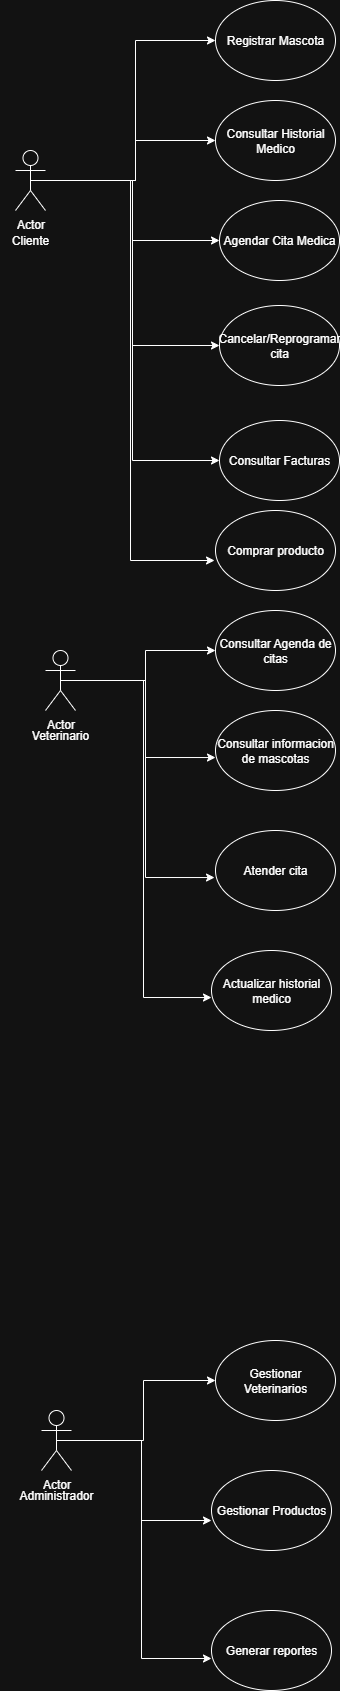

The diagram above was exported from draw.io. Its source (the exported page's mxGraphModel, read from the mxfile embedded in the PNG):
<mxGraphModel dx="383" dy="430" grid="1" gridSize="10" guides="1" tooltips="1" connect="1" arrows="1" fold="1" page="1" pageScale="1" pageWidth="827" pageHeight="1169" math="0" shadow="0">
  <root>
    <mxCell id="0" />
    <mxCell id="1" parent="0" />
    <mxCell id="ju7cqzb_dcdWXzv34rVx-1" value="Registrar Mascota" style="ellipse;whiteSpace=wrap;html=1;" vertex="1" parent="1">
      <mxGeometry x="350" y="280" width="120" height="80" as="geometry" />
    </mxCell>
    <mxCell id="ju7cqzb_dcdWXzv34rVx-9" style="edgeStyle=orthogonalEdgeStyle;rounded=0;orthogonalLoop=1;jettySize=auto;html=1;exitX=0.5;exitY=0.5;exitDx=0;exitDy=0;exitPerimeter=0;" edge="1" parent="1" source="ju7cqzb_dcdWXzv34rVx-2" target="ju7cqzb_dcdWXzv34rVx-1">
      <mxGeometry relative="1" as="geometry">
        <Array as="points">
          <mxPoint x="270" y="460" />
          <mxPoint x="270" y="320" />
        </Array>
      </mxGeometry>
    </mxCell>
    <mxCell id="ju7cqzb_dcdWXzv34rVx-10" style="edgeStyle=orthogonalEdgeStyle;rounded=0;orthogonalLoop=1;jettySize=auto;html=1;exitX=0.5;exitY=0.5;exitDx=0;exitDy=0;exitPerimeter=0;entryX=0;entryY=0.5;entryDx=0;entryDy=0;" edge="1" parent="1" source="ju7cqzb_dcdWXzv34rVx-2" target="ju7cqzb_dcdWXzv34rVx-5">
      <mxGeometry relative="1" as="geometry">
        <Array as="points">
          <mxPoint x="270" y="460" />
          <mxPoint x="270" y="420" />
        </Array>
      </mxGeometry>
    </mxCell>
    <mxCell id="ju7cqzb_dcdWXzv34rVx-11" style="edgeStyle=orthogonalEdgeStyle;rounded=0;orthogonalLoop=1;jettySize=auto;html=1;exitX=0.5;exitY=0.5;exitDx=0;exitDy=0;exitPerimeter=0;" edge="1" parent="1" source="ju7cqzb_dcdWXzv34rVx-2" target="ju7cqzb_dcdWXzv34rVx-6">
      <mxGeometry relative="1" as="geometry" />
    </mxCell>
    <mxCell id="ju7cqzb_dcdWXzv34rVx-12" style="edgeStyle=orthogonalEdgeStyle;rounded=0;orthogonalLoop=1;jettySize=auto;html=1;exitX=0.5;exitY=0.5;exitDx=0;exitDy=0;exitPerimeter=0;entryX=0;entryY=0.5;entryDx=0;entryDy=0;" edge="1" parent="1" source="ju7cqzb_dcdWXzv34rVx-2" target="ju7cqzb_dcdWXzv34rVx-7">
      <mxGeometry relative="1" as="geometry" />
    </mxCell>
    <mxCell id="ju7cqzb_dcdWXzv34rVx-14" style="edgeStyle=orthogonalEdgeStyle;rounded=0;orthogonalLoop=1;jettySize=auto;html=1;exitX=0.5;exitY=0.5;exitDx=0;exitDy=0;exitPerimeter=0;entryX=0;entryY=0.5;entryDx=0;entryDy=0;" edge="1" parent="1" source="ju7cqzb_dcdWXzv34rVx-2" target="ju7cqzb_dcdWXzv34rVx-13">
      <mxGeometry relative="1" as="geometry" />
    </mxCell>
    <mxCell id="ju7cqzb_dcdWXzv34rVx-2" value="Actor" style="shape=umlActor;verticalLabelPosition=bottom;verticalAlign=top;html=1;outlineConnect=0;" vertex="1" parent="1">
      <mxGeometry x="150" y="430" width="30" height="60" as="geometry" />
    </mxCell>
    <mxCell id="ju7cqzb_dcdWXzv34rVx-5" value="Consultar Historial Medico" style="ellipse;whiteSpace=wrap;html=1;" vertex="1" parent="1">
      <mxGeometry x="350" y="380" width="120" height="80" as="geometry" />
    </mxCell>
    <mxCell id="ju7cqzb_dcdWXzv34rVx-6" value="Agendar Cita Medica" style="ellipse;whiteSpace=wrap;html=1;" vertex="1" parent="1">
      <mxGeometry x="354" y="480" width="120" height="80" as="geometry" />
    </mxCell>
    <mxCell id="ju7cqzb_dcdWXzv34rVx-7" value="Cancelar/Reprogramar cita" style="ellipse;whiteSpace=wrap;html=1;" vertex="1" parent="1">
      <mxGeometry x="354" y="585" width="120" height="80" as="geometry" />
    </mxCell>
    <mxCell id="ju7cqzb_dcdWXzv34rVx-8" value="Cliente" style="text;html=1;align=center;verticalAlign=middle;whiteSpace=wrap;rounded=0;" vertex="1" parent="1">
      <mxGeometry x="135" y="505" width="60" height="30" as="geometry" />
    </mxCell>
    <mxCell id="ju7cqzb_dcdWXzv34rVx-13" value="Consultar Facturas" style="ellipse;whiteSpace=wrap;html=1;" vertex="1" parent="1">
      <mxGeometry x="354" y="700" width="120" height="80" as="geometry" />
    </mxCell>
    <mxCell id="ju7cqzb_dcdWXzv34rVx-26" style="edgeStyle=orthogonalEdgeStyle;rounded=0;orthogonalLoop=1;jettySize=auto;html=1;exitX=0.5;exitY=0.5;exitDx=0;exitDy=0;exitPerimeter=0;entryX=0;entryY=0.5;entryDx=0;entryDy=0;" edge="1" parent="1" source="ju7cqzb_dcdWXzv34rVx-18" target="ju7cqzb_dcdWXzv34rVx-21">
      <mxGeometry relative="1" as="geometry" />
    </mxCell>
    <mxCell id="ju7cqzb_dcdWXzv34rVx-18" value="Actor" style="shape=umlActor;verticalLabelPosition=bottom;verticalAlign=top;html=1;outlineConnect=0;" vertex="1" parent="1">
      <mxGeometry x="180" y="930" width="30" height="60" as="geometry" />
    </mxCell>
    <mxCell id="ju7cqzb_dcdWXzv34rVx-19" value="Veterinario" style="text;html=1;align=center;verticalAlign=middle;whiteSpace=wrap;rounded=0;" vertex="1" parent="1">
      <mxGeometry x="165" y="1000" width="60" height="30" as="geometry" />
    </mxCell>
    <mxCell id="ju7cqzb_dcdWXzv34rVx-21" value="Consultar Agenda de citas" style="ellipse;whiteSpace=wrap;html=1;" vertex="1" parent="1">
      <mxGeometry x="350" y="890" width="120" height="80" as="geometry" />
    </mxCell>
    <mxCell id="ju7cqzb_dcdWXzv34rVx-22" value="Consultar informacion de mascotas" style="ellipse;whiteSpace=wrap;html=1;" vertex="1" parent="1">
      <mxGeometry x="350" y="990" width="120" height="80" as="geometry" />
    </mxCell>
    <mxCell id="ju7cqzb_dcdWXzv34rVx-24" value="Atender cita" style="ellipse;whiteSpace=wrap;html=1;" vertex="1" parent="1">
      <mxGeometry x="350" y="1110" width="120" height="80" as="geometry" />
    </mxCell>
    <mxCell id="ju7cqzb_dcdWXzv34rVx-25" style="edgeStyle=orthogonalEdgeStyle;rounded=0;orthogonalLoop=1;jettySize=auto;html=1;exitX=0.5;exitY=0.5;exitDx=0;exitDy=0;exitPerimeter=0;entryX=-0.008;entryY=0.588;entryDx=0;entryDy=0;entryPerimeter=0;" edge="1" parent="1" source="ju7cqzb_dcdWXzv34rVx-18" target="ju7cqzb_dcdWXzv34rVx-24">
      <mxGeometry relative="1" as="geometry" />
    </mxCell>
    <mxCell id="ju7cqzb_dcdWXzv34rVx-27" style="edgeStyle=orthogonalEdgeStyle;rounded=0;orthogonalLoop=1;jettySize=auto;html=1;exitX=0.5;exitY=0.5;exitDx=0;exitDy=0;exitPerimeter=0;entryX=0;entryY=0.588;entryDx=0;entryDy=0;entryPerimeter=0;" edge="1" parent="1" source="ju7cqzb_dcdWXzv34rVx-18" target="ju7cqzb_dcdWXzv34rVx-22">
      <mxGeometry relative="1" as="geometry" />
    </mxCell>
    <mxCell id="ju7cqzb_dcdWXzv34rVx-36" style="edgeStyle=orthogonalEdgeStyle;rounded=0;orthogonalLoop=1;jettySize=auto;html=1;exitX=0.5;exitY=0.5;exitDx=0;exitDy=0;exitPerimeter=0;entryX=0;entryY=0.5;entryDx=0;entryDy=0;" edge="1" parent="1" source="ju7cqzb_dcdWXzv34rVx-28" target="ju7cqzb_dcdWXzv34rVx-31">
      <mxGeometry relative="1" as="geometry" />
    </mxCell>
    <mxCell id="ju7cqzb_dcdWXzv34rVx-28" value="Actor" style="shape=umlActor;verticalLabelPosition=bottom;verticalAlign=top;html=1;outlineConnect=0;" vertex="1" parent="1">
      <mxGeometry x="176" y="1690" width="30" height="60" as="geometry" />
    </mxCell>
    <mxCell id="ju7cqzb_dcdWXzv34rVx-30" value="Administrador" style="text;html=1;align=center;verticalAlign=middle;whiteSpace=wrap;rounded=0;" vertex="1" parent="1">
      <mxGeometry x="161" y="1760" width="60" height="30" as="geometry" />
    </mxCell>
    <mxCell id="ju7cqzb_dcdWXzv34rVx-31" value="Gestionar Veterinarios" style="ellipse;whiteSpace=wrap;html=1;" vertex="1" parent="1">
      <mxGeometry x="350" y="1620" width="120" height="80" as="geometry" />
    </mxCell>
    <mxCell id="ju7cqzb_dcdWXzv34rVx-32" value="Gestionar Productos" style="ellipse;whiteSpace=wrap;html=1;" vertex="1" parent="1">
      <mxGeometry x="346" y="1750" width="120" height="80" as="geometry" />
    </mxCell>
    <mxCell id="ju7cqzb_dcdWXzv34rVx-33" value="Generar reportes" style="ellipse;whiteSpace=wrap;html=1;" vertex="1" parent="1">
      <mxGeometry x="346" y="1890" width="120" height="80" as="geometry" />
    </mxCell>
    <mxCell id="ju7cqzb_dcdWXzv34rVx-34" style="edgeStyle=orthogonalEdgeStyle;rounded=0;orthogonalLoop=1;jettySize=auto;html=1;exitX=0.5;exitY=0.5;exitDx=0;exitDy=0;exitPerimeter=0;entryX=0;entryY=0.6;entryDx=0;entryDy=0;entryPerimeter=0;" edge="1" parent="1" source="ju7cqzb_dcdWXzv34rVx-28" target="ju7cqzb_dcdWXzv34rVx-33">
      <mxGeometry relative="1" as="geometry" />
    </mxCell>
    <mxCell id="ju7cqzb_dcdWXzv34rVx-35" style="edgeStyle=orthogonalEdgeStyle;rounded=0;orthogonalLoop=1;jettySize=auto;html=1;exitX=0.5;exitY=0.5;exitDx=0;exitDy=0;exitPerimeter=0;entryX=0;entryY=0.625;entryDx=0;entryDy=0;entryPerimeter=0;" edge="1" parent="1" source="ju7cqzb_dcdWXzv34rVx-28" target="ju7cqzb_dcdWXzv34rVx-32">
      <mxGeometry relative="1" as="geometry" />
    </mxCell>
    <mxCell id="ju7cqzb_dcdWXzv34rVx-37" value="Comprar producto" style="ellipse;whiteSpace=wrap;html=1;" vertex="1" parent="1">
      <mxGeometry x="350" y="790" width="120" height="80" as="geometry" />
    </mxCell>
    <mxCell id="ju7cqzb_dcdWXzv34rVx-38" style="edgeStyle=orthogonalEdgeStyle;rounded=0;orthogonalLoop=1;jettySize=auto;html=1;exitX=0.5;exitY=0.5;exitDx=0;exitDy=0;exitPerimeter=0;entryX=-0.008;entryY=0.625;entryDx=0;entryDy=0;entryPerimeter=0;" edge="1" parent="1" source="ju7cqzb_dcdWXzv34rVx-2" target="ju7cqzb_dcdWXzv34rVx-37">
      <mxGeometry relative="1" as="geometry" />
    </mxCell>
    <mxCell id="ju7cqzb_dcdWXzv34rVx-39" value="Actualizar historial medico" style="ellipse;whiteSpace=wrap;html=1;" vertex="1" parent="1">
      <mxGeometry x="346" y="1230" width="120" height="80" as="geometry" />
    </mxCell>
    <mxCell id="ju7cqzb_dcdWXzv34rVx-40" style="edgeStyle=orthogonalEdgeStyle;rounded=0;orthogonalLoop=1;jettySize=auto;html=1;exitX=0.5;exitY=0.5;exitDx=0;exitDy=0;exitPerimeter=0;entryX=0;entryY=0.588;entryDx=0;entryDy=0;entryPerimeter=0;" edge="1" parent="1" source="ju7cqzb_dcdWXzv34rVx-18" target="ju7cqzb_dcdWXzv34rVx-39">
      <mxGeometry relative="1" as="geometry" />
    </mxCell>
  </root>
</mxGraphModel>